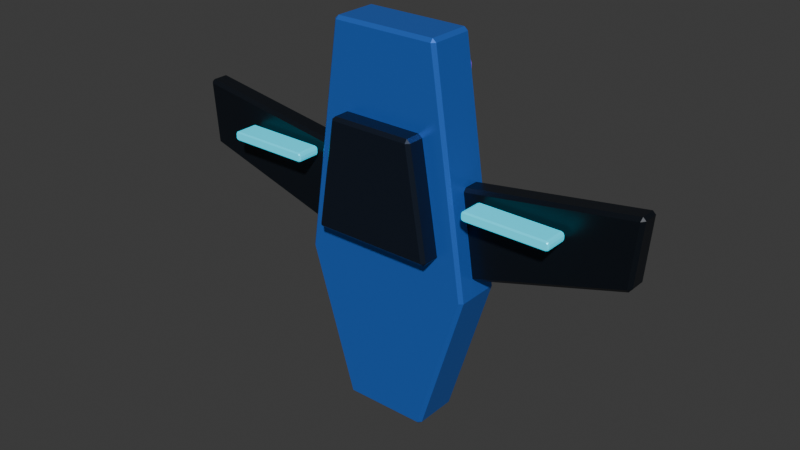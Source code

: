 # Source: scroll-runner.blend  (saved by Blender 5.2.44; exported with 4.5.12 LTS)
import bpy
from mathutils import Matrix  # noqa: F401  (used for matrix-valued properties, if any)

bpy.ops.wm.read_factory_settings(use_empty=True)
scene = bpy.context.scene
scene.name = 'Scene'

# ---- collections
col_collection = bpy.data.collections.new('Collection'); scene.collection.children.link(col_collection)

# ---- materials (node trees are filled in below, after node groups)
mat_corematerial = bpy.data.materials.new('CoreMaterial')
mat_corematerial.diffuse_color = (0.04374, 0.2232, 0.9216, 1.0)
mat_systemmaterial = bpy.data.materials.new('SystemMaterial')
mat_systemmaterial.diffuse_color = (0.02029, 0.03071, 0.05448, 1.0)
mat_panelmaterial = bpy.data.materials.new('PanelMaterial')
mat_panelmaterial.diffuse_color = (0.007499, 0.01096, 0.01681, 1.0)
mat_signalmaterial = bpy.data.materials.new('SignalMaterial')
mat_signalmaterial.diffuse_color = (0.016, 0.6514, 0.855, 1.0)
mat_accentmaterial = bpy.data.materials.new('AccentMaterial')
mat_accentmaterial.diffuse_color = (0.2582, 0.107, 0.9216, 1.0)

# ---- material node trees
mat_corematerial.use_nodes = True; mat_corematerial.node_tree.nodes.clear()
_N = mat_corematerial.node_tree.nodes; _L = mat_corematerial.node_tree.links
n0 = _N.new('ShaderNodeBsdfPrincipled'); n0.name = 'Principled BSDF'; n0.location = (-200, 100)
n0.inputs[0].default_value = (0.04374, 0.2232, 0.9216, 1.0)
n0.inputs[1].default_value = 0.55
n0.inputs[2].default_value = 0.34
n0.inputs[10].default_value = 0.005
n0.inputs[27].default_value = (0.04374, 0.2232, 0.9216, 1.0)
n1 = _N.new('ShaderNodeOutputMaterial'); n1.name = 'Material Output'; n1.location = (200, 100)
_L.new(n0.outputs[0], n1.inputs[0])
n1.is_active_output = True
mat_systemmaterial.use_nodes = True; mat_systemmaterial.node_tree.nodes.clear()
_N = mat_systemmaterial.node_tree.nodes; _L = mat_systemmaterial.node_tree.links
n0 = _N.new('ShaderNodeBsdfPrincipled'); n0.name = 'Principled BSDF'; n0.location = (-200, 100)
n0.inputs[0].default_value = (0.02029, 0.03071, 0.05448, 1.0)
n0.inputs[1].default_value = 0.65
n0.inputs[2].default_value = 0.34
n0.inputs[10].default_value = 0.005
n0.inputs[27].default_value = (0.02029, 0.03071, 0.05448, 1.0)
n1 = _N.new('ShaderNodeOutputMaterial'); n1.name = 'Material Output'; n1.location = (200, 100)
_L.new(n0.outputs[0], n1.inputs[0])
n1.is_active_output = True
mat_panelmaterial.use_nodes = True; mat_panelmaterial.node_tree.nodes.clear()
_N = mat_panelmaterial.node_tree.nodes; _L = mat_panelmaterial.node_tree.links
n0 = _N.new('ShaderNodeBsdfPrincipled'); n0.name = 'Principled BSDF'; n0.location = (-200, 100)
n0.inputs[0].default_value = (0.007499, 0.01096, 0.01681, 1.0)
n0.inputs[1].default_value = 0.35
n0.inputs[2].default_value = 0.34
n0.inputs[10].default_value = 0.005
n0.inputs[27].default_value = (0.007499, 0.01096, 0.01681, 1.0)
n1 = _N.new('ShaderNodeOutputMaterial'); n1.name = 'Material Output'; n1.location = (200, 100)
_L.new(n0.outputs[0], n1.inputs[0])
n1.is_active_output = True
mat_signalmaterial.use_nodes = True; mat_signalmaterial.node_tree.nodes.clear()
_N = mat_signalmaterial.node_tree.nodes; _L = mat_signalmaterial.node_tree.links
n0 = _N.new('ShaderNodeBsdfPrincipled'); n0.name = 'Principled BSDF'; n0.location = (-200, 100)
n0.inputs[0].default_value = (0.016, 0.6514, 0.855, 1.0)
n0.inputs[1].default_value = 0.2
n0.inputs[2].default_value = 0.34
n0.inputs[10].default_value = 0.005
n0.inputs[27].default_value = (0.016, 0.6514, 0.855, 1.0)
n0.inputs[28].default_value = 0.7
n1 = _N.new('ShaderNodeOutputMaterial'); n1.name = 'Material Output'; n1.location = (200, 100)
_L.new(n0.outputs[0], n1.inputs[0])
n1.is_active_output = True
mat_accentmaterial.use_nodes = True; mat_accentmaterial.node_tree.nodes.clear()
_N = mat_accentmaterial.node_tree.nodes; _L = mat_accentmaterial.node_tree.links
n0 = _N.new('ShaderNodeBsdfPrincipled'); n0.name = 'Principled BSDF'; n0.location = (-200, 100)
n0.inputs[0].default_value = (0.2582, 0.107, 0.9216, 1.0)
n0.inputs[1].default_value = 0.3
n0.inputs[2].default_value = 0.34
n0.inputs[10].default_value = 0.005
n0.inputs[27].default_value = (0.2582, 0.107, 0.9216, 1.0)
n0.inputs[28].default_value = 0.2
n1 = _N.new('ShaderNodeOutputMaterial'); n1.name = 'Material Output'; n1.location = (200, 100)
_L.new(n0.outputs[0], n1.inputs[0])
n1.is_active_output = True

# ---- world
world_world = bpy.data.worlds.new('World'); scene.world = world_world
world_world.use_nodes = True; world_world.node_tree.nodes.clear()
_N = world_world.node_tree.nodes; _L = world_world.node_tree.links
n0 = _N.new('ShaderNodeOutputWorld'); n0.name = 'World Output'; n0.location = (200, 100)
n1 = _N.new('ShaderNodeBackground'); n1.name = 'Background'; n1.location = (-200, 100)
n1.inputs[0].default_value = (0.05088, 0.05088, 0.05088, 1.0)
_L.new(n1.outputs[0], n0.inputs[0])
n0.is_active_output = True
world_world.color = (0.05088, 0.05088, 0.05088)
world_world.sun_shadow_jitter_overblur = 0.0

# ---- meshes
me_runner_keel = bpy.data.meshes.new('Runner_keel')
me_runner_keel.from_pydata([(-0.1635, -0.078, -0.7085), (-0.148, -0.078, -0.72), (-0.1511, -0.09, -0.708), (0.1635, -0.078, -0.7085), (0.1511, -0.09, -0.708), (0.148, -0.078, -0.72), (0.3177, -0.09, -0.1591), (0.33, -0.078, -0.16), (0.188, -0.078, 0.7), (0.1897, -0.09, 0.688), (0.2018, -0.078, 0.6881), (-0.2018, -0.078, 0.6881), (-0.1897, -0.09, 0.688), (-0.188, -0.078, 0.7), (-0.3177, -0.09, -0.1591), (-0.33, -0.078, -0.16), (-0.1635, 0.078, -0.7085), (-0.1511, 0.09, -0.708), (-0.148, 0.078, -0.72), (0.148, 0.078, -0.72), (0.1511, 0.09, -0.708), (0.1635, 0.078, -0.7085), (0.3177, 0.09, -0.1591), (0.33, 0.078, -0.16), (0.2018, 0.078, 0.6881), (0.1897, 0.09, 0.688), (0.188, 0.078, 0.7), (-0.188, 0.078, 0.7), (-0.1897, 0.09, 0.688), (-0.2018, 0.078, 0.6881), (-0.33, 0.078, -0.16), (-0.3177, 0.09, -0.1591)], [], [(0, 1, 2), (3, 4, 5), (8, 9, 10), (11, 12, 13), (16, 17, 18), (19, 20, 21), (24, 25, 26), (27, 28, 29), (14, 0, 2), (11, 14, 12), (13, 9, 8), (10, 6, 7), (3, 6, 4), (5, 2, 1), (16, 31, 17), (20, 18, 17), (22, 21, 20), (22, 24, 23), (28, 26, 25), (31, 29, 28), (16, 1, 0), (19, 3, 5), (24, 8, 10), (27, 11, 13), (30, 0, 15), (6, 9, 12), (18, 5, 1), (21, 7, 3), (23, 10, 7), (26, 13, 8), (29, 15, 11), (22, 20, 31), (14, 15, 0), (11, 15, 14), (13, 12, 9), (10, 9, 6), (3, 7, 6), (5, 4, 2), (16, 30, 31), (20, 19, 18), (22, 23, 21), (22, 25, 24), (28, 27, 26), (31, 30, 29), (16, 18, 1), (19, 21, 3), (24, 26, 8), (27, 29, 11), (30, 16, 0), (12, 14, 6), (14, 2, 6), (2, 4, 6), (18, 19, 5), (21, 23, 7), (23, 24, 10), (26, 27, 13), (29, 30, 15), (20, 17, 31), (31, 28, 25), (25, 22, 31)])
me_runner_keel.materials.append(mat_corematerial)
me_runner_keel.update()
me_runner_cabin = bpy.data.meshes.new('Runner_cabin')
me_runner_cabin.from_pydata([(-0.228, -0.068, -0.06816), (-0.218, -0.068, -0.08), (-0.2158, -0.08, -0.068), (0.228, -0.068, -0.06816), (0.2158, -0.08, -0.068), (0.218, -0.068, -0.08), (0.148, -0.068, 0.34), (0.1498, -0.08, 0.328), (0.162, -0.068, 0.3282), (-0.162, -0.068, 0.3282), (-0.1498, -0.08, 0.328), (-0.148, -0.068, 0.34), (-0.228, 0.068, -0.06816), (-0.2158, 0.08, -0.068), (-0.218, 0.068, -0.08), (0.218, 0.068, -0.08), (0.2158, 0.08, -0.068), (0.228, 0.068, -0.06816), (0.162, 0.068, 0.3282), (0.1498, 0.08, 0.328), (0.148, 0.068, 0.34), (-0.162, 0.068, 0.3282), (-0.148, 0.068, 0.34), (-0.1498, 0.08, 0.328)], [], [(0, 1, 2), (3, 4, 5), (6, 7, 8), (9, 10, 11), (12, 13, 14), (15, 16, 17), (18, 19, 20), (21, 22, 23), (2, 9, 0), (11, 7, 6), (8, 4, 3), (5, 2, 1), (21, 13, 12), (16, 14, 13), (16, 18, 17), (23, 20, 19), (12, 1, 0), (15, 3, 5), (18, 6, 8), (22, 9, 11), (21, 0, 9), (2, 7, 10), (14, 5, 1), (17, 8, 3), (20, 11, 6), (23, 16, 13), (2, 10, 9), (11, 10, 7), (8, 7, 4), (5, 4, 2), (21, 23, 13), (16, 15, 14), (16, 19, 18), (23, 22, 20), (12, 14, 1), (15, 17, 3), (18, 20, 6), (22, 21, 9), (21, 12, 0), (2, 4, 7), (14, 15, 5), (17, 18, 8), (20, 22, 11), (23, 19, 16)])
me_runner_cabin.materials.append(mat_systemmaterial)
me_runner_cabin.update()
me_runner_wing__1 = bpy.data.meshes.new('Runner_wing_-1')
me_runner_wing__1.from_pydata([(-0.1413, -0.028, -0.1281), (-0.1539, -0.04, -0.1233), (-0.1515, -0.028, -0.1366), (-0.881, -0.028, 0.09196), (-0.8685, -0.028, 0.07658), (-0.8687, -0.04, 0.08916), (-0.8881, -0.028, 0.3282), (-0.899, -0.028, 0.318), (-0.8868, -0.04, 0.3158), (-0.1787, -0.028, 0.2081), (-0.1919, -0.028, 0.2218), (-0.1909, -0.04, 0.2095), (-0.1413, 0.028, -0.1281), (-0.1515, 0.028, -0.1366), (-0.1539, 0.04, -0.1233), (-0.8685, 0.028, 0.07658), (-0.881, 0.028, 0.09196), (-0.8687, 0.04, 0.08916), (-0.899, 0.028, 0.318), (-0.8881, 0.028, 0.3282), (-0.8868, 0.04, 0.3158), (-0.1787, 0.028, 0.2081), (-0.1909, 0.04, 0.2095), (-0.1919, 0.028, 0.2218)], [], [(0, 1, 2), (3, 4, 5), (6, 7, 8), (9, 10, 11), (12, 13, 14), (15, 16, 17), (18, 19, 20), (21, 22, 23), (9, 1, 0), (8, 10, 6), (8, 3, 5), (1, 4, 2), (14, 21, 12), (15, 14, 13), (16, 20, 17), (23, 20, 19), (13, 0, 2), (16, 4, 3), (19, 7, 6), (21, 10, 9), (0, 21, 9), (11, 5, 1), (4, 13, 2), (3, 18, 16), (10, 19, 6), (17, 22, 14), (9, 11, 1), (8, 11, 10), (8, 7, 3), (1, 5, 4), (14, 22, 21), (15, 17, 14), (16, 18, 20), (23, 22, 20), (13, 12, 0), (16, 15, 4), (19, 18, 7), (21, 23, 10), (0, 12, 21), (11, 8, 5), (4, 15, 13), (3, 7, 18), (10, 23, 19), (17, 20, 22)])
me_runner_wing__1.materials.append(mat_panelmaterial)
me_runner_wing__1.update()
me_runner_signal__1 = bpy.data.meshes.new('Runner_signal_-1')
me_runner_signal__1.from_pydata([(-0.1565, -0.04005, -0.014), (-0.1481, -0.04005, -0.0175), (-0.1509, -0.045, -0.01255), (0.1565, -0.04005, -0.014), (0.1509, -0.045, -0.01255), (0.1481, -0.04005, -0.0175), (0.16, -0.04005, -0.00555), (0.1551, -0.045, -0.00845), (0.1565, -0.04005, -0.014), (0.1565, -0.04005, 0.014), (0.1551, -0.045, 0.00845), (0.16, -0.04005, 0.00555), (0.1481, -0.04005, 0.0175), (0.1509, -0.045, 0.01255), (0.1565, -0.04005, 0.014), (-0.1565, -0.04005, 0.014), (-0.1509, -0.045, 0.01255), (-0.1481, -0.04005, 0.0175), (-0.16, -0.04005, 0.00555), (-0.1551, -0.045, 0.00845), (-0.1565, -0.04005, 0.014), (-0.1565, -0.04005, -0.014), (-0.1551, -0.045, -0.00845), (-0.16, -0.04005, -0.00555), (-0.1565, 0.04005, -0.014), (-0.1509, 0.045, -0.01255), (-0.1481, 0.04005, -0.0175), (0.1481, 0.04005, -0.0175), (0.1509, 0.045, -0.01255), (0.1565, 0.04005, -0.014), (0.1565, 0.04005, -0.014), (0.1551, 0.045, -0.00845), (0.16, 0.04005, -0.00555), (0.16, 0.04005, 0.00555), (0.1551, 0.045, 0.00845), (0.1565, 0.04005, 0.014), (0.1565, 0.04005, 0.014), (0.1509, 0.045, 0.01255), (0.1481, 0.04005, 0.0175), (-0.1481, 0.04005, 0.0175), (-0.1509, 0.045, 0.01255), (-0.1565, 0.04005, 0.014), (-0.1565, 0.04005, 0.014), (-0.1551, 0.045, 0.00845), (-0.16, 0.04005, 0.00555), (-0.1565, 0.04005, -0.014), (-0.16, 0.04005, -0.00555), (-0.1551, 0.045, -0.00845)], [], [(0, 1, 2), (3, 4, 5), (6, 7, 8), (9, 10, 11), (12, 13, 14), (15, 16, 17), (18, 19, 20), (21, 22, 23), (24, 25, 26), (27, 28, 29), (30, 31, 32), (33, 34, 35), (36, 37, 38), (39, 40, 41), (42, 43, 44), (45, 46, 47), (2, 21, 0), (23, 19, 18), (20, 16, 15), (17, 13, 12), (9, 13, 10), (11, 7, 6), (8, 4, 3), (5, 2, 1), (45, 25, 24), (28, 26, 25), (28, 30, 29), (34, 32, 31), (37, 35, 34), (40, 38, 37), (40, 42, 41), (47, 44, 43), (24, 1, 0), (27, 3, 5), (30, 6, 8), (33, 9, 11), (36, 12, 14), (39, 15, 17), (42, 18, 20), (46, 21, 23), (45, 0, 21), (16, 19, 2), (26, 5, 1), (29, 8, 3), (32, 11, 6), (35, 14, 9), (38, 17, 12), (41, 20, 15), (44, 23, 18), (34, 31, 28), (2, 22, 21), (23, 22, 19), (20, 19, 16), (17, 16, 13), (9, 14, 13), (11, 10, 7), (8, 7, 4), (5, 4, 2), (45, 47, 25), (28, 27, 26), (28, 31, 30), (34, 33, 32), (37, 36, 35), (40, 39, 38), (40, 43, 42), (47, 46, 44), (24, 26, 1), (27, 29, 3), (30, 32, 6), (33, 35, 9), (36, 38, 12), (39, 41, 15), (42, 44, 18), (46, 45, 21), (45, 24, 0), (19, 22, 2), (2, 4, 13), (4, 7, 13), (7, 10, 13), (13, 16, 2), (26, 27, 5), (29, 30, 8), (32, 33, 11), (35, 36, 14), (38, 39, 17), (41, 42, 20), (44, 46, 23), (28, 25, 40), (25, 47, 40), (47, 43, 40), (40, 37, 28), (37, 34, 28)])
me_runner_signal__1.materials.append(mat_signalmaterial)
me_runner_signal__1.update()
me_runner_wing_1 = bpy.data.meshes.new('Runner_wing_1')
me_runner_wing_1.from_pydata([(0.1413, -0.028, -0.1281), (0.1515, -0.028, -0.1366), (0.1539, -0.04, -0.1233), (0.881, -0.028, 0.09196), (0.8687, -0.04, 0.08916), (0.8685, -0.028, 0.07658), (0.8881, -0.028, 0.3282), (0.8868, -0.04, 0.3158), (0.899, -0.028, 0.318), (0.1787, -0.028, 0.2081), (0.1909, -0.04, 0.2095), (0.1919, -0.028, 0.2218), (0.1413, 0.028, -0.1281), (0.1539, 0.04, -0.1233), (0.1515, 0.028, -0.1366), (0.8685, 0.028, 0.07658), (0.8687, 0.04, 0.08916), (0.881, 0.028, 0.09196), (0.899, 0.028, 0.318), (0.8868, 0.04, 0.3158), (0.8881, 0.028, 0.3282), (0.1787, 0.028, 0.2081), (0.1919, 0.028, 0.2218), (0.1909, 0.04, 0.2095)], [], [(0, 1, 2), (3, 4, 5), (6, 7, 8), (9, 10, 11), (12, 13, 14), (15, 16, 17), (18, 19, 20), (21, 22, 23), (2, 9, 0), (11, 7, 6), (3, 7, 4), (5, 2, 1), (21, 13, 12), (13, 15, 14), (19, 17, 16), (19, 22, 20), (12, 1, 0), (15, 3, 5), (18, 6, 8), (22, 9, 11), (21, 0, 9), (10, 4, 7), (14, 5, 1), (17, 8, 3), (20, 11, 6), (23, 16, 13), (2, 10, 9), (11, 10, 7), (3, 8, 7), (5, 4, 2), (21, 23, 13), (13, 16, 15), (19, 18, 17), (19, 23, 22), (12, 14, 1), (15, 17, 3), (18, 20, 6), (22, 21, 9), (21, 12, 0), (10, 2, 4), (14, 15, 5), (17, 18, 8), (20, 22, 11), (23, 19, 16)])
me_runner_wing_1.materials.append(mat_panelmaterial)
me_runner_wing_1.update()
me_runner_signal_1 = bpy.data.meshes.new('Runner_signal_1')
me_runner_signal_1.from_pydata([(-0.1565, -0.04005, -0.014), (-0.1481, -0.04005, -0.0175), (-0.1509, -0.045, -0.01255), (0.1565, -0.04005, -0.014), (0.1509, -0.045, -0.01255), (0.1481, -0.04005, -0.0175), (0.16, -0.04005, -0.00555), (0.1551, -0.045, -0.00845), (0.1565, -0.04005, -0.014), (0.1565, -0.04005, 0.014), (0.1551, -0.045, 0.00845), (0.16, -0.04005, 0.00555), (0.1481, -0.04005, 0.0175), (0.1509, -0.045, 0.01255), (0.1565, -0.04005, 0.014), (-0.1565, -0.04005, 0.014), (-0.1509, -0.045, 0.01255), (-0.1481, -0.04005, 0.0175), (-0.16, -0.04005, 0.00555), (-0.1551, -0.045, 0.00845), (-0.1565, -0.04005, 0.014), (-0.1565, -0.04005, -0.014), (-0.1551, -0.045, -0.00845), (-0.16, -0.04005, -0.00555), (-0.1565, 0.04005, -0.014), (-0.1509, 0.045, -0.01255), (-0.1481, 0.04005, -0.0175), (0.1481, 0.04005, -0.0175), (0.1509, 0.045, -0.01255), (0.1565, 0.04005, -0.014), (0.1565, 0.04005, -0.014), (0.1551, 0.045, -0.00845), (0.16, 0.04005, -0.00555), (0.16, 0.04005, 0.00555), (0.1551, 0.045, 0.00845), (0.1565, 0.04005, 0.014), (0.1565, 0.04005, 0.014), (0.1509, 0.045, 0.01255), (0.1481, 0.04005, 0.0175), (-0.1481, 0.04005, 0.0175), (-0.1509, 0.045, 0.01255), (-0.1565, 0.04005, 0.014), (-0.1565, 0.04005, 0.014), (-0.1551, 0.045, 0.00845), (-0.16, 0.04005, 0.00555), (-0.1565, 0.04005, -0.014), (-0.16, 0.04005, -0.00555), (-0.1551, 0.045, -0.00845)], [], [(0, 1, 2), (3, 4, 5), (6, 7, 8), (9, 10, 11), (12, 13, 14), (15, 16, 17), (18, 19, 20), (21, 22, 23), (24, 25, 26), (27, 28, 29), (30, 31, 32), (33, 34, 35), (36, 37, 38), (39, 40, 41), (42, 43, 44), (45, 46, 47), (2, 21, 0), (23, 19, 18), (20, 16, 15), (17, 13, 12), (9, 13, 10), (11, 7, 6), (8, 4, 3), (5, 2, 1), (45, 25, 24), (28, 26, 25), (28, 30, 29), (34, 32, 31), (37, 35, 34), (40, 38, 37), (40, 42, 41), (47, 44, 43), (24, 1, 0), (27, 3, 5), (30, 6, 8), (33, 9, 11), (36, 12, 14), (39, 15, 17), (42, 18, 20), (46, 21, 23), (45, 0, 21), (16, 19, 2), (26, 5, 1), (29, 8, 3), (32, 11, 6), (35, 14, 9), (38, 17, 12), (41, 20, 15), (44, 23, 18), (34, 31, 28), (2, 22, 21), (23, 22, 19), (20, 19, 16), (17, 16, 13), (9, 14, 13), (11, 10, 7), (8, 7, 4), (5, 4, 2), (45, 47, 25), (28, 27, 26), (28, 31, 30), (34, 33, 32), (37, 36, 35), (40, 39, 38), (40, 43, 42), (47, 46, 44), (24, 26, 1), (27, 29, 3), (30, 32, 6), (33, 35, 9), (36, 38, 12), (39, 41, 15), (42, 44, 18), (46, 45, 21), (45, 24, 0), (19, 22, 2), (2, 4, 13), (4, 7, 13), (7, 10, 13), (13, 16, 2), (26, 27, 5), (29, 30, 8), (32, 33, 11), (35, 36, 14), (38, 39, 17), (41, 42, 20), (44, 46, 23), (28, 25, 40), (25, 47, 40), (47, 43, 40), (40, 37, 28), (37, 34, 28)])
me_runner_signal_1.materials.append(mat_signalmaterial)
me_runner_signal_1.update()
me_runner_thruster__0_52 = bpy.data.meshes.new('Runner_thruster_-0.52')
me_runner_thruster__0_52.from_pydata([(-0.164, -0.03651, -0.024), (-0.1495, -0.03651, -0.03), (-0.1545, -0.045, -0.02151), (0.164, -0.03651, -0.024), (0.1545, -0.045, -0.02151), (0.1495, -0.03651, -0.03), (0.17, -0.03651, -0.009515), (0.1615, -0.045, -0.01449), (0.164, -0.03651, -0.024), (0.164, -0.03651, 0.024), (0.1615, -0.045, 0.01449), (0.17, -0.03651, 0.009515), (0.1495, -0.03651, 0.03), (0.1545, -0.045, 0.02151), (0.164, -0.03651, 0.024), (-0.164, -0.03651, 0.024), (-0.1545, -0.045, 0.02151), (-0.1495, -0.03651, 0.03), (-0.17, -0.03651, 0.009515), (-0.1615, -0.045, 0.01449), (-0.164, -0.03651, 0.024), (-0.164, -0.03651, -0.024), (-0.1615, -0.045, -0.01449), (-0.17, -0.03651, -0.009515), (-0.164, 0.03651, -0.024), (-0.1545, 0.045, -0.02151), (-0.1495, 0.03651, -0.03), (0.1495, 0.03651, -0.03), (0.1545, 0.045, -0.02151), (0.164, 0.03651, -0.024), (0.164, 0.03651, -0.024), (0.1615, 0.045, -0.01449), (0.17, 0.03651, -0.009515), (0.17, 0.03651, 0.009515), (0.1615, 0.045, 0.01449), (0.164, 0.03651, 0.024), (0.164, 0.03651, 0.024), (0.1545, 0.045, 0.02151), (0.1495, 0.03651, 0.03), (-0.1495, 0.03651, 0.03), (-0.1545, 0.045, 0.02151), (-0.164, 0.03651, 0.024), (-0.164, 0.03651, 0.024), (-0.1615, 0.045, 0.01449), (-0.17, 0.03651, 0.009515), (-0.164, 0.03651, -0.024), (-0.17, 0.03651, -0.009515), (-0.1615, 0.045, -0.01449)], [], [(0, 1, 2), (3, 4, 5), (6, 7, 8), (9, 10, 11), (12, 13, 14), (15, 16, 17), (18, 19, 20), (21, 22, 23), (24, 25, 26), (27, 28, 29), (30, 31, 32), (33, 34, 35), (36, 37, 38), (39, 40, 41), (42, 43, 44), (45, 46, 47), (2, 21, 0), (23, 19, 18), (20, 16, 15), (17, 13, 12), (9, 13, 10), (11, 7, 6), (8, 4, 3), (5, 2, 1), (45, 25, 24), (28, 26, 25), (28, 30, 29), (34, 32, 31), (37, 35, 34), (40, 38, 37), (40, 42, 41), (47, 44, 43), (24, 1, 0), (27, 3, 5), (30, 6, 8), (33, 9, 11), (36, 12, 14), (39, 15, 17), (42, 18, 20), (46, 21, 23), (45, 0, 21), (16, 19, 2), (26, 5, 1), (29, 8, 3), (32, 11, 6), (35, 14, 9), (38, 17, 12), (41, 20, 15), (44, 23, 18), (34, 31, 28), (2, 22, 21), (23, 22, 19), (20, 19, 16), (17, 16, 13), (9, 14, 13), (11, 10, 7), (8, 7, 4), (5, 4, 2), (45, 47, 25), (28, 27, 26), (28, 31, 30), (34, 33, 32), (37, 36, 35), (40, 39, 38), (40, 43, 42), (47, 46, 44), (24, 26, 1), (27, 29, 3), (30, 32, 6), (33, 35, 9), (36, 38, 12), (39, 41, 15), (42, 44, 18), (46, 45, 21), (45, 24, 0), (19, 22, 2), (2, 4, 13), (4, 7, 13), (7, 10, 13), (13, 16, 2), (26, 27, 5), (29, 30, 8), (32, 33, 11), (35, 36, 14), (38, 39, 17), (41, 42, 20), (44, 46, 23), (28, 25, 40), (25, 47, 40), (47, 43, 40), (40, 37, 28), (37, 34, 28)])
me_runner_thruster__0_52.materials.append(mat_accentmaterial)
me_runner_thruster__0_52.update()
me_runner_thruster_0_55 = bpy.data.meshes.new('Runner_thruster_0.55')
me_runner_thruster_0_55.from_pydata([(-0.164, -0.03651, -0.024), (-0.1495, -0.03651, -0.03), (-0.1545, -0.045, -0.02151), (0.164, -0.03651, -0.024), (0.1545, -0.045, -0.02151), (0.1495, -0.03651, -0.03), (0.17, -0.03651, -0.009515), (0.1615, -0.045, -0.01449), (0.164, -0.03651, -0.024), (0.164, -0.03651, 0.024), (0.1615, -0.045, 0.01449), (0.17, -0.03651, 0.009515), (0.1495, -0.03651, 0.03), (0.1545, -0.045, 0.02151), (0.164, -0.03651, 0.024), (-0.164, -0.03651, 0.024), (-0.1545, -0.045, 0.02151), (-0.1495, -0.03651, 0.03), (-0.17, -0.03651, 0.009515), (-0.1615, -0.045, 0.01449), (-0.164, -0.03651, 0.024), (-0.164, -0.03651, -0.024), (-0.1615, -0.045, -0.01449), (-0.17, -0.03651, -0.009515), (-0.164, 0.03651, -0.024), (-0.1545, 0.045, -0.02151), (-0.1495, 0.03651, -0.03), (0.1495, 0.03651, -0.03), (0.1545, 0.045, -0.02151), (0.164, 0.03651, -0.024), (0.164, 0.03651, -0.024), (0.1615, 0.045, -0.01449), (0.17, 0.03651, -0.009515), (0.17, 0.03651, 0.009515), (0.1615, 0.045, 0.01449), (0.164, 0.03651, 0.024), (0.164, 0.03651, 0.024), (0.1545, 0.045, 0.02151), (0.1495, 0.03651, 0.03), (-0.1495, 0.03651, 0.03), (-0.1545, 0.045, 0.02151), (-0.164, 0.03651, 0.024), (-0.164, 0.03651, 0.024), (-0.1615, 0.045, 0.01449), (-0.17, 0.03651, 0.009515), (-0.164, 0.03651, -0.024), (-0.17, 0.03651, -0.009515), (-0.1615, 0.045, -0.01449)], [], [(0, 1, 2), (3, 4, 5), (6, 7, 8), (9, 10, 11), (12, 13, 14), (15, 16, 17), (18, 19, 20), (21, 22, 23), (24, 25, 26), (27, 28, 29), (30, 31, 32), (33, 34, 35), (36, 37, 38), (39, 40, 41), (42, 43, 44), (45, 46, 47), (2, 21, 0), (23, 19, 18), (20, 16, 15), (17, 13, 12), (9, 13, 10), (11, 7, 6), (8, 4, 3), (5, 2, 1), (45, 25, 24), (28, 26, 25), (28, 30, 29), (34, 32, 31), (37, 35, 34), (40, 38, 37), (40, 42, 41), (47, 44, 43), (24, 1, 0), (27, 3, 5), (30, 6, 8), (33, 9, 11), (36, 12, 14), (39, 15, 17), (42, 18, 20), (46, 21, 23), (45, 0, 21), (16, 19, 2), (26, 5, 1), (29, 8, 3), (32, 11, 6), (35, 14, 9), (38, 17, 12), (41, 20, 15), (44, 23, 18), (34, 31, 28), (2, 22, 21), (23, 22, 19), (20, 19, 16), (17, 16, 13), (9, 14, 13), (11, 10, 7), (8, 7, 4), (5, 4, 2), (45, 47, 25), (28, 27, 26), (28, 31, 30), (34, 33, 32), (37, 36, 35), (40, 39, 38), (40, 43, 42), (47, 46, 44), (24, 26, 1), (27, 29, 3), (30, 32, 6), (33, 35, 9), (36, 38, 12), (39, 41, 15), (42, 44, 18), (46, 45, 21), (45, 24, 0), (19, 22, 2), (2, 4, 13), (4, 7, 13), (7, 10, 13), (13, 16, 2), (26, 27, 5), (29, 30, 8), (32, 33, 11), (35, 36, 14), (38, 39, 17), (41, 42, 20), (44, 46, 23), (28, 25, 40), (25, 47, 40), (47, 43, 40), (40, 37, 28), (37, 34, 28)])
me_runner_thruster_0_55.materials.append(mat_accentmaterial)
me_runner_thruster_0_55.update()

# ---- objects
ob_runner_keel = bpy.data.objects.new('Runner_keel', me_runner_keel)
ob_runner_cabin = bpy.data.objects.new('Runner_cabin', me_runner_cabin)
ob_runner_wing__1 = bpy.data.objects.new('Runner_wing_-1', me_runner_wing__1)
ob_runner_signal__1 = bpy.data.objects.new('Runner_signal_-1', me_runner_signal__1)
ob_runner_wing_1 = bpy.data.objects.new('Runner_wing_1', me_runner_wing_1)
ob_runner_signal_1 = bpy.data.objects.new('Runner_signal_1', me_runner_signal_1)
ob_runner_thruster__0_52 = bpy.data.objects.new('Runner_thruster_-0.52', me_runner_thruster__0_52)
ob_runner_thruster_0_55 = bpy.data.objects.new('Runner_thruster_0.55', me_runner_thruster_0_55)

# ---- transforms, parenting, visibility, modifiers, constraints
ob_runner_keel.location = (0.0, 0.0, 0.0)
ob_runner_cabin.location = (0.0, -0.08, 0.05)
ob_runner_wing__1.location = (0.0, 0.02, -0.02)
ob_runner_signal__1.location = (-0.5, -0.08, 0.18)
ob_runner_wing_1.location = (0.0, 0.02, -0.02)
ob_runner_signal_1.location = (0.5, -0.08, 0.18)
ob_runner_thruster__0_52.location = (0.0, 0.11, -0.52)
ob_runner_thruster_0_55.location = (0.0, 0.11, 0.55)

# ---- collection membership
col_collection.objects.link(ob_runner_keel)
col_collection.objects.link(ob_runner_cabin)
col_collection.objects.link(ob_runner_wing__1)
col_collection.objects.link(ob_runner_signal__1)
col_collection.objects.link(ob_runner_wing_1)
col_collection.objects.link(ob_runner_signal_1)
col_collection.objects.link(ob_runner_thruster__0_52)
col_collection.objects.link(ob_runner_thruster_0_55)

# ---- scene / render settings (as saved in the file)
scene.frame_start = 1; scene.frame_end = 250; scene.frame_set(1)
scene.render.engine = 'BLENDER_EEVEE_NEXT'
scene.render.bake_bias = 0.0
scene.render.bake_samples = 0
scene.render.compositor_device = 'GPU'
scene.eevee.use_volume_custom_range = False
scene.eevee.fast_gi_thickness_near = 0.1
scene.eevee.fast_gi_thickness_far = 0.0
scene.eevee.ray_tracing_options.screen_trace_thickness = 0.1
bpy.context.view_layer.update()

# ---- added for rendering (the .blend has no active camera and no usable light): camera, sun
cam_auto = bpy.data.cameras.new('AutoCamera')
cam_auto.lens = 50.0
cam_auto.sensor_width = 36.0
cam_auto.clip_end = 1000.0
ob_auto_camera = bpy.data.objects.new('AutoCamera', cam_auto)
scene.collection.objects.link(ob_auto_camera)
ob_auto_camera.location = (2.1398, -2.57026, 1.70184)
ob_auto_camera.rotation_euler = (1.09748, -7.21219e-08, 0.694738)
scene.camera = ob_auto_camera
light_auto_sun = bpy.data.lights.new('AutoSun', 'SUN')
light_auto_sun.energy = 3.0
light_auto_sun.angle = 0.0523599
ob_auto_sun = bpy.data.objects.new('AutoSun', light_auto_sun)
scene.collection.objects.link(ob_auto_sun)
ob_auto_sun.rotation_euler = (0.872665, 0.174533, 0.523599)
bpy.context.view_layer.update()
